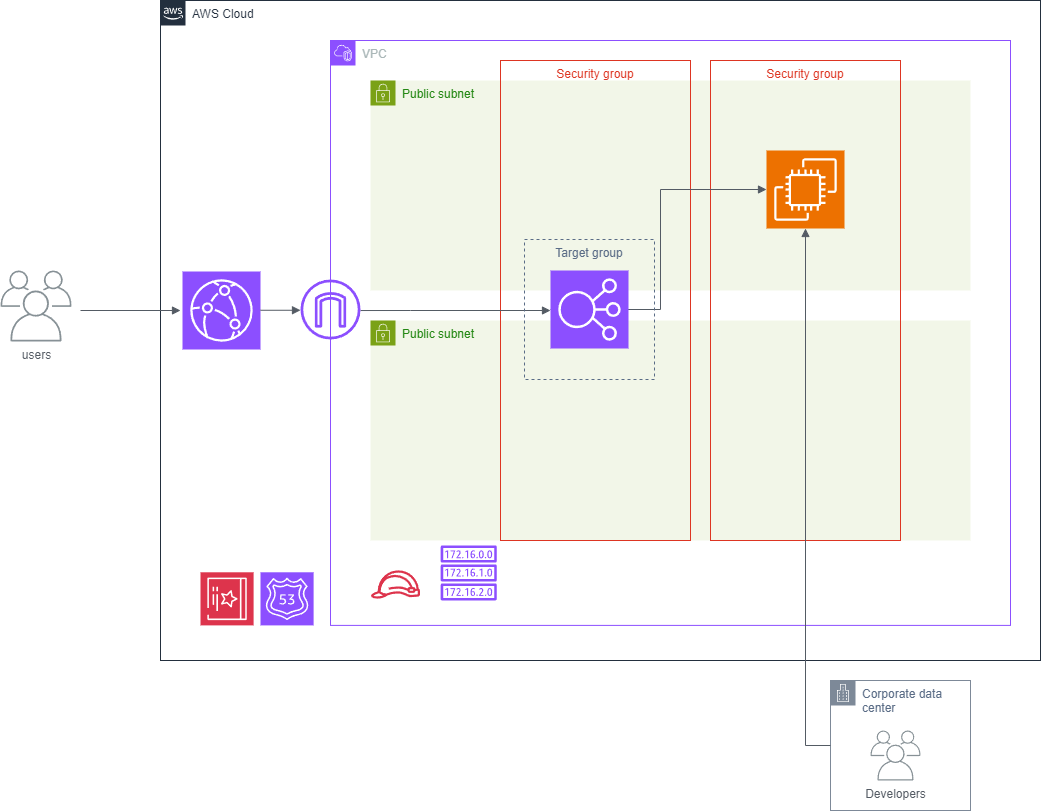

The diagram above was exported from draw.io. Its source (the exported page's mxGraphModel, read from the mxfile embedded in the PNG):
<mxGraphModel dx="2585" dy="464" grid="1" gridSize="10" guides="1" tooltips="1" connect="1" arrows="1" fold="1" page="1" pageScale="1" pageWidth="827" pageHeight="1169" math="0" shadow="0">
  <root>
    <mxCell id="0" />
    <mxCell id="1" parent="0" />
    <mxCell id="9SZ4IUXA4r9wMpmDnjR2-1" value="AWS Cloud" style="points=[[0,0],[0.25,0],[0.5,0],[0.75,0],[1,0],[1,0.25],[1,0.5],[1,0.75],[1,1],[0.75,1],[0.5,1],[0.25,1],[0,1],[0,0.75],[0,0.5],[0,0.25]];outlineConnect=0;gradientColor=none;html=1;whiteSpace=wrap;fontSize=12;fontStyle=0;container=1;pointerEvents=0;collapsible=0;recursiveResize=0;shape=mxgraph.aws4.group;grIcon=mxgraph.aws4.group_aws_cloud_alt;strokeColor=#232F3E;fillColor=none;verticalAlign=top;align=left;spacingLeft=30;fontColor=#232F3E;dashed=0;" parent="1" vertex="1">
      <mxGeometry x="40" y="40" width="880" height="660" as="geometry" />
    </mxCell>
    <mxCell id="ZWuNwgzZcKSWhdxhcfom-1" value="" style="sketch=0;points=[[0,0,0],[0.25,0,0],[0.5,0,0],[0.75,0,0],[1,0,0],[0,1,0],[0.25,1,0],[0.5,1,0],[0.75,1,0],[1,1,0],[0,0.25,0],[0,0.5,0],[0,0.75,0],[1,0.25,0],[1,0.5,0],[1,0.75,0]];outlineConnect=0;fontColor=#232F3E;fillColor=#DD344C;strokeColor=#ffffff;dashed=0;verticalLabelPosition=bottom;verticalAlign=top;align=center;html=1;fontSize=12;fontStyle=0;aspect=fixed;shape=mxgraph.aws4.resourceIcon;resIcon=mxgraph.aws4.certificate_manager_3;direction=south;" parent="9SZ4IUXA4r9wMpmDnjR2-1" vertex="1">
      <mxGeometry x="40" y="571.79" width="53.1" height="53.1" as="geometry" />
    </mxCell>
    <mxCell id="5M9jew5R1INHpogPun9Z-1" value="" style="sketch=0;points=[[0,0,0],[0.25,0,0],[0.5,0,0],[0.75,0,0],[1,0,0],[0,1,0],[0.25,1,0],[0.5,1,0],[0.75,1,0],[1,1,0],[0,0.25,0],[0,0.5,0],[0,0.75,0],[1,0.25,0],[1,0.5,0],[1,0.75,0]];outlineConnect=0;fontColor=#232F3E;fillColor=#8C4FFF;strokeColor=#ffffff;dashed=0;verticalLabelPosition=bottom;verticalAlign=top;align=center;html=1;fontSize=12;fontStyle=0;aspect=fixed;shape=mxgraph.aws4.resourceIcon;resIcon=mxgraph.aws4.route_53;" parent="9SZ4IUXA4r9wMpmDnjR2-1" vertex="1">
      <mxGeometry x="100" y="571.79" width="53.11" height="53.11" as="geometry" />
    </mxCell>
    <mxCell id="9SZ4IUXA4r9wMpmDnjR2-2" value="VPC" style="points=[[0,0],[0.25,0],[0.5,0],[0.75,0],[1,0],[1,0.25],[1,0.5],[1,0.75],[1,1],[0.75,1],[0.5,1],[0.25,1],[0,1],[0,0.75],[0,0.5],[0,0.25]];outlineConnect=0;gradientColor=none;html=1;whiteSpace=wrap;fontSize=12;fontStyle=0;container=1;pointerEvents=0;collapsible=0;recursiveResize=0;shape=mxgraph.aws4.group;grIcon=mxgraph.aws4.group_vpc2;strokeColor=#8C4FFF;fillColor=none;verticalAlign=top;align=left;spacingLeft=30;fontColor=#AAB7B8;dashed=0;" parent="9SZ4IUXA4r9wMpmDnjR2-1" vertex="1">
      <mxGeometry x="170" y="40" width="680" height="584.9" as="geometry" />
    </mxCell>
    <mxCell id="9SZ4IUXA4r9wMpmDnjR2-3" value="Public subnet" style="points=[[0,0],[0.25,0],[0.5,0],[0.75,0],[1,0],[1,0.25],[1,0.5],[1,0.75],[1,1],[0.75,1],[0.5,1],[0.25,1],[0,1],[0,0.75],[0,0.5],[0,0.25]];outlineConnect=0;gradientColor=none;html=1;whiteSpace=wrap;fontSize=12;fontStyle=0;container=1;pointerEvents=0;collapsible=0;recursiveResize=0;shape=mxgraph.aws4.group;grIcon=mxgraph.aws4.group_security_group;grStroke=0;strokeColor=#7AA116;fillColor=#F2F6E8;verticalAlign=top;align=left;spacingLeft=30;fontColor=#248814;dashed=0;" parent="9SZ4IUXA4r9wMpmDnjR2-2" vertex="1">
      <mxGeometry x="40" y="40" width="600" height="210" as="geometry" />
    </mxCell>
    <mxCell id="1S5SFtDm_Tq1YHQfRTVd-1" value="Public subnet" style="points=[[0,0],[0.25,0],[0.5,0],[0.75,0],[1,0],[1,0.25],[1,0.5],[1,0.75],[1,1],[0.75,1],[0.5,1],[0.25,1],[0,1],[0,0.75],[0,0.5],[0,0.25]];outlineConnect=0;gradientColor=none;html=1;whiteSpace=wrap;fontSize=12;fontStyle=0;container=1;pointerEvents=0;collapsible=0;recursiveResize=0;shape=mxgraph.aws4.group;grIcon=mxgraph.aws4.group_security_group;grStroke=0;strokeColor=#7AA116;fillColor=#F2F6E8;verticalAlign=top;align=left;spacingLeft=30;fontColor=#248814;dashed=0;" parent="9SZ4IUXA4r9wMpmDnjR2-2" vertex="1">
      <mxGeometry x="40" y="280" width="600" height="220" as="geometry" />
    </mxCell>
    <mxCell id="9SZ4IUXA4r9wMpmDnjR2-6" value="Security group" style="fillColor=none;strokeColor=#DD3522;verticalAlign=top;fontStyle=0;fontColor=#DD3522;whiteSpace=wrap;html=1;" parent="1S5SFtDm_Tq1YHQfRTVd-1" vertex="1">
      <mxGeometry x="340" y="-260" width="190" height="480" as="geometry" />
    </mxCell>
    <mxCell id="9SZ4IUXA4r9wMpmDnjR2-7" value="" style="sketch=0;points=[[0,0,0],[0.25,0,0],[0.5,0,0],[0.75,0,0],[1,0,0],[0,1,0],[0.25,1,0],[0.5,1,0],[0.75,1,0],[1,1,0],[0,0.25,0],[0,0.5,0],[0,0.75,0],[1,0.25,0],[1,0.5,0],[1,0.75,0]];outlineConnect=0;fontColor=#232F3E;fillColor=#ED7100;strokeColor=#ffffff;dashed=0;verticalLabelPosition=bottom;verticalAlign=top;align=center;html=1;fontSize=12;fontStyle=0;aspect=fixed;shape=mxgraph.aws4.resourceIcon;resIcon=mxgraph.aws4.ec2;" parent="1S5SFtDm_Tq1YHQfRTVd-1" vertex="1">
      <mxGeometry x="396" y="-170" width="78" height="78" as="geometry" />
    </mxCell>
    <mxCell id="9SZ4IUXA4r9wMpmDnjR2-15" value="" style="sketch=0;outlineConnect=0;fontColor=#232F3E;gradientColor=none;fillColor=#DD344C;strokeColor=none;dashed=0;verticalLabelPosition=bottom;verticalAlign=top;align=center;html=1;fontSize=12;fontStyle=0;aspect=fixed;pointerEvents=1;shape=mxgraph.aws4.role;" parent="9SZ4IUXA4r9wMpmDnjR2-2" vertex="1">
      <mxGeometry x="40" y="529.89" width="50" height="28.21" as="geometry" />
    </mxCell>
    <mxCell id="1S5SFtDm_Tq1YHQfRTVd-2" value="" style="sketch=0;outlineConnect=0;fontColor=#232F3E;gradientColor=none;fillColor=#8C4FFF;strokeColor=none;dashed=0;verticalLabelPosition=bottom;verticalAlign=top;align=center;html=1;fontSize=12;fontStyle=0;aspect=fixed;pointerEvents=1;shape=mxgraph.aws4.route_table;" parent="9SZ4IUXA4r9wMpmDnjR2-2" vertex="1">
      <mxGeometry x="110" y="505" width="56.45" height="55" as="geometry" />
    </mxCell>
    <mxCell id="1S5SFtDm_Tq1YHQfRTVd-5" value="Security group" style="fillColor=none;strokeColor=#DD3522;verticalAlign=top;fontStyle=0;fontColor=#DD3522;whiteSpace=wrap;html=1;" parent="9SZ4IUXA4r9wMpmDnjR2-2" vertex="1">
      <mxGeometry x="170" y="20" width="190" height="480" as="geometry" />
    </mxCell>
    <mxCell id="9SZ4IUXA4r9wMpmDnjR2-8" value="" style="edgeStyle=orthogonalEdgeStyle;html=1;endArrow=block;elbow=vertical;startArrow=none;endFill=1;strokeColor=#545B64;rounded=0;entryX=0;entryY=0.5;entryDx=0;entryDy=0;entryPerimeter=0;" parent="9SZ4IUXA4r9wMpmDnjR2-2" edge="1">
      <mxGeometry width="100" relative="1" as="geometry">
        <mxPoint x="30" y="270.0344827586207" as="sourcePoint" />
        <mxPoint x="220" y="270" as="targetPoint" />
        <Array as="points">
          <mxPoint x="80" y="270" />
          <mxPoint x="80" y="270" />
        </Array>
      </mxGeometry>
    </mxCell>
    <mxCell id="9SZ4IUXA4r9wMpmDnjR2-10" value="" style="edgeStyle=orthogonalEdgeStyle;html=1;endArrow=block;elbow=vertical;startArrow=none;endFill=1;strokeColor=#545B64;rounded=0;entryX=0;entryY=0.5;entryDx=0;entryDy=0;entryPerimeter=0;exitX=0;exitY=0.5;exitDx=0;exitDy=0;" parent="9SZ4IUXA4r9wMpmDnjR2-2" source="1S5SFtDm_Tq1YHQfRTVd-6" target="9SZ4IUXA4r9wMpmDnjR2-7" edge="1">
      <mxGeometry width="100" relative="1" as="geometry">
        <mxPoint x="240" y="530" as="sourcePoint" />
        <mxPoint x="239.38" y="240" as="targetPoint" />
        <Array as="points">
          <mxPoint x="330" y="269" />
          <mxPoint x="330" y="149" />
        </Array>
      </mxGeometry>
    </mxCell>
    <mxCell id="9SZ4IUXA4r9wMpmDnjR2-4" value="" style="sketch=0;outlineConnect=0;fontColor=#232F3E;gradientColor=none;fillColor=#8C4FFF;strokeColor=none;dashed=0;verticalLabelPosition=bottom;verticalAlign=top;align=center;html=1;fontSize=12;fontStyle=0;aspect=fixed;pointerEvents=1;shape=mxgraph.aws4.internet_gateway;" parent="9SZ4IUXA4r9wMpmDnjR2-2" vertex="1">
      <mxGeometry x="-30" y="239" width="60" height="60" as="geometry" />
    </mxCell>
    <mxCell id="1S5SFtDm_Tq1YHQfRTVd-6" value="" style="sketch=0;points=[[0,0,0],[0.25,0,0],[0.5,0,0],[0.75,0,0],[1,0,0],[0,1,0],[0.25,1,0],[0.5,1,0],[0.75,1,0],[1,1,0],[0,0.25,0],[0,0.5,0],[0,0.75,0],[1,0.25,0],[1,0.5,0],[1,0.75,0]];outlineConnect=0;fontColor=#232F3E;fillColor=#8C4FFF;strokeColor=#ffffff;dashed=0;verticalLabelPosition=bottom;verticalAlign=top;align=center;html=1;fontSize=12;fontStyle=0;aspect=fixed;shape=mxgraph.aws4.resourceIcon;resIcon=mxgraph.aws4.elastic_load_balancing;" parent="9SZ4IUXA4r9wMpmDnjR2-2" vertex="1">
      <mxGeometry x="220" y="230" width="78" height="78" as="geometry" />
    </mxCell>
    <mxCell id="1S5SFtDm_Tq1YHQfRTVd-8" value="Target group" style="fillColor=none;strokeColor=#5A6C86;dashed=1;verticalAlign=top;fontStyle=0;fontColor=#5A6C86;whiteSpace=wrap;html=1;" parent="9SZ4IUXA4r9wMpmDnjR2-2" vertex="1">
      <mxGeometry x="194" y="199" width="130" height="140" as="geometry" />
    </mxCell>
    <mxCell id="94xXdqyxstFJRoUwKmXU-1" value="" style="sketch=0;points=[[0,0,0],[0.25,0,0],[0.5,0,0],[0.75,0,0],[1,0,0],[0,1,0],[0.25,1,0],[0.5,1,0],[0.75,1,0],[1,1,0],[0,0.25,0],[0,0.5,0],[0,0.75,0],[1,0.25,0],[1,0.5,0],[1,0.75,0]];outlineConnect=0;fontColor=#232F3E;fillColor=#8C4FFF;strokeColor=#ffffff;dashed=0;verticalLabelPosition=bottom;verticalAlign=top;align=center;html=1;fontSize=12;fontStyle=0;aspect=fixed;shape=mxgraph.aws4.resourceIcon;resIcon=mxgraph.aws4.cloudfront;" vertex="1" parent="9SZ4IUXA4r9wMpmDnjR2-1">
      <mxGeometry x="22" y="271" width="78" height="78" as="geometry" />
    </mxCell>
    <mxCell id="94xXdqyxstFJRoUwKmXU-2" value="" style="edgeStyle=orthogonalEdgeStyle;html=1;endArrow=block;elbow=vertical;startArrow=none;endFill=1;strokeColor=#545B64;rounded=0;" edge="1" parent="9SZ4IUXA4r9wMpmDnjR2-1">
      <mxGeometry width="100" relative="1" as="geometry">
        <mxPoint x="100" y="309.76" as="sourcePoint" />
        <mxPoint x="140" y="309.76" as="targetPoint" />
      </mxGeometry>
    </mxCell>
    <mxCell id="9SZ4IUXA4r9wMpmDnjR2-9" value="Corporate data center" style="points=[[0,0],[0.25,0],[0.5,0],[0.75,0],[1,0],[1,0.25],[1,0.5],[1,0.75],[1,1],[0.75,1],[0.5,1],[0.25,1],[0,1],[0,0.75],[0,0.5],[0,0.25]];outlineConnect=0;gradientColor=none;html=1;whiteSpace=wrap;fontSize=12;fontStyle=0;container=1;pointerEvents=0;collapsible=0;recursiveResize=0;shape=mxgraph.aws4.group;grIcon=mxgraph.aws4.group_corporate_data_center;strokeColor=#7D8998;fillColor=none;verticalAlign=top;align=left;spacingLeft=30;fontColor=#5A6C86;dashed=0;" parent="1" vertex="1">
      <mxGeometry x="710" y="720" width="140" height="130" as="geometry" />
    </mxCell>
    <mxCell id="9SZ4IUXA4r9wMpmDnjR2-16" value="Developers" style="sketch=0;outlineConnect=0;gradientColor=none;fontColor=#545B64;strokeColor=none;fillColor=#879196;dashed=0;verticalLabelPosition=bottom;verticalAlign=top;align=center;html=1;fontSize=12;fontStyle=0;aspect=fixed;shape=mxgraph.aws4.illustration_users;pointerEvents=1" parent="9SZ4IUXA4r9wMpmDnjR2-9" vertex="1">
      <mxGeometry x="40" y="50" width="50" height="50" as="geometry" />
    </mxCell>
    <mxCell id="9SZ4IUXA4r9wMpmDnjR2-11" value="users" style="sketch=0;outlineConnect=0;gradientColor=none;fontColor=#545B64;strokeColor=none;fillColor=#879196;dashed=0;verticalLabelPosition=bottom;verticalAlign=top;align=center;html=1;fontSize=12;fontStyle=0;aspect=fixed;shape=mxgraph.aws4.illustration_users;pointerEvents=1" parent="1" vertex="1">
      <mxGeometry x="-120" y="310" width="71" height="71" as="geometry" />
    </mxCell>
    <mxCell id="9SZ4IUXA4r9wMpmDnjR2-13" value="" style="edgeStyle=orthogonalEdgeStyle;html=1;endArrow=block;elbow=vertical;startArrow=none;endFill=1;strokeColor=#545B64;rounded=0;" parent="1" edge="1">
      <mxGeometry width="100" relative="1" as="geometry">
        <mxPoint x="-40" y="350" as="sourcePoint" />
        <mxPoint x="60" y="350" as="targetPoint" />
      </mxGeometry>
    </mxCell>
    <mxCell id="1S5SFtDm_Tq1YHQfRTVd-7" value="" style="edgeStyle=orthogonalEdgeStyle;html=1;endArrow=block;elbow=vertical;startArrow=none;endFill=1;strokeColor=#545B64;rounded=0;entryX=0.5;entryY=1;entryDx=0;entryDy=0;entryPerimeter=0;exitX=0;exitY=0.5;exitDx=0;exitDy=0;" parent="1" source="9SZ4IUXA4r9wMpmDnjR2-9" target="9SZ4IUXA4r9wMpmDnjR2-7" edge="1">
      <mxGeometry width="100" relative="1" as="geometry">
        <mxPoint x="500" y="785" as="sourcePoint" />
        <mxPoint x="555" y="268" as="targetPoint" />
        <Array as="points">
          <mxPoint x="685" y="785" />
        </Array>
      </mxGeometry>
    </mxCell>
  </root>
</mxGraphModel>